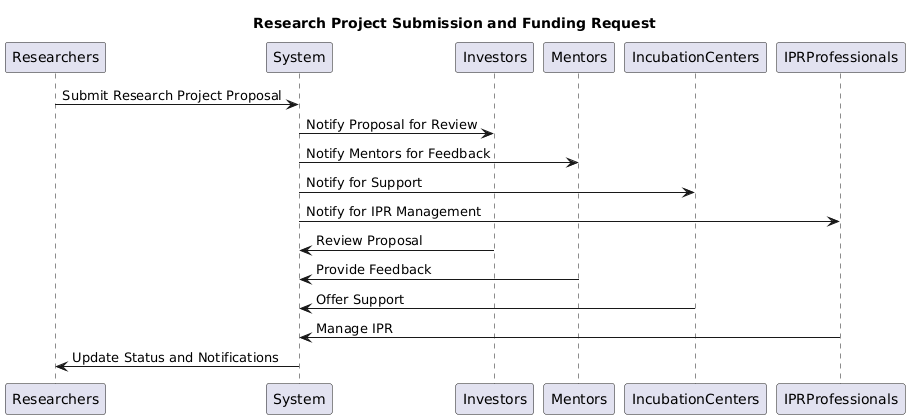

The diagram above was rendered by PlantUML. Its source (embedded in the PNG):
@startuml
Title: Research Project Submission and Funding Request

Participant Researchers
Participant System
Participant Investors
Participant Mentors
Participant IncubationCenters
Participant IPRProfessionals

Researchers -> System: Submit Research Project Proposal
System -> Investors: Notify Proposal for Review
System -> Mentors: Notify Mentors for Feedback
System -> IncubationCenters: Notify for Support
System -> IPRProfessionals: Notify for IPR Management

Investors -> System: Review Proposal
Mentors -> System: Provide Feedback
IncubationCenters -> System: Offer Support
IPRProfessionals -> System: Manage IPR

System -> Researchers: Update Status and Notifications
@enduml